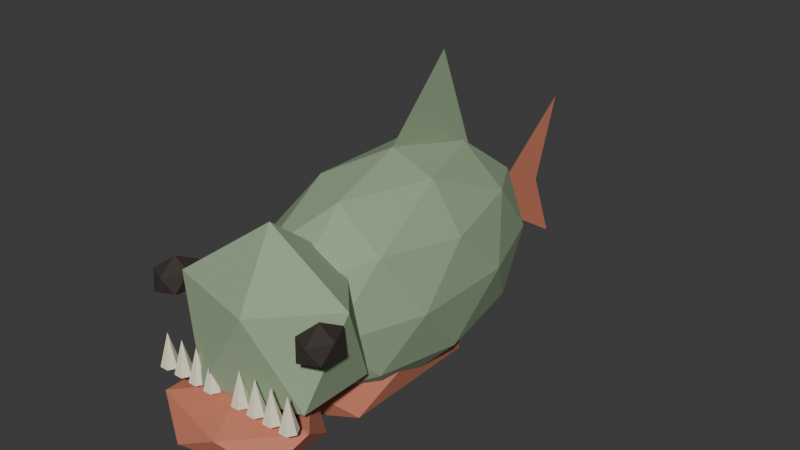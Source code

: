 # Source: GiantPiranha.blend  (saved by Blender 5.2.44; exported with 4.5.12 LTS)
import bpy
from mathutils import Matrix  # noqa: F401  (used for matrix-valued properties, if any)

bpy.ops.wm.read_factory_settings(use_empty=True)
scene = bpy.context.scene
scene.name = 'Scene'

# ---- collections
col_collection = bpy.data.collections.new('Collection'); scene.collection.children.link(col_collection)

# ---- materials (node trees are filled in below, after node groups)
mat_fishbone = bpy.data.materials.new('FishBone')
mat_fishbone.diffuse_color = (0.85, 0.81, 0.62, 1.0)
mat_piranhabelly = bpy.data.materials.new('PiranhaBelly')
mat_piranhabelly.diffuse_color = (0.6, 0.2, 0.12, 1.0)
mat_piranhabody = bpy.data.materials.new('PiranhaBody')
mat_piranhabody.diffuse_color = (0.3, 0.4, 0.25, 1.0)
mat_fisheyes = bpy.data.materials.new('FishEyes')
mat_fisheyes.diffuse_color = (0.04, 0.03, 0.025, 1.0)

# ---- material node trees
mat_fishbone.use_nodes = True; mat_fishbone.node_tree.nodes.clear()
_N = mat_fishbone.node_tree.nodes; _L = mat_fishbone.node_tree.links
n0 = _N.new('ShaderNodeBsdfPrincipled'); n0.name = 'Principled BSDF'; n0.location = (-200, 100)
n0.inputs[0].default_value = (0.85, 0.81, 0.62, 1.0)
n0.inputs[2].default_value = 0.78
n0.inputs[10].default_value = 0.005
n1 = _N.new('ShaderNodeOutputMaterial'); n1.name = 'Material Output'; n1.location = (200, 100)
_L.new(n0.outputs[0], n1.inputs[0])
n1.is_active_output = True
mat_piranhabelly.use_nodes = True; mat_piranhabelly.node_tree.nodes.clear()
_N = mat_piranhabelly.node_tree.nodes; _L = mat_piranhabelly.node_tree.links
n0 = _N.new('ShaderNodeBsdfPrincipled'); n0.name = 'Principled BSDF'; n0.location = (-200, 100)
n0.inputs[0].default_value = (0.6, 0.2, 0.12, 1.0)
n0.inputs[2].default_value = 0.78
n0.inputs[10].default_value = 0.005
n1 = _N.new('ShaderNodeOutputMaterial'); n1.name = 'Material Output'; n1.location = (200, 100)
_L.new(n0.outputs[0], n1.inputs[0])
n1.is_active_output = True
mat_piranhabody.use_nodes = True; mat_piranhabody.node_tree.nodes.clear()
_N = mat_piranhabody.node_tree.nodes; _L = mat_piranhabody.node_tree.links
n0 = _N.new('ShaderNodeBsdfPrincipled'); n0.name = 'Principled BSDF'; n0.location = (-200, 100)
n0.inputs[0].default_value = (0.3, 0.4, 0.25, 1.0)
n0.inputs[2].default_value = 0.78
n0.inputs[10].default_value = 0.005
n1 = _N.new('ShaderNodeOutputMaterial'); n1.name = 'Material Output'; n1.location = (200, 100)
_L.new(n0.outputs[0], n1.inputs[0])
n1.is_active_output = True
mat_fisheyes.use_nodes = True; mat_fisheyes.node_tree.nodes.clear()
_N = mat_fisheyes.node_tree.nodes; _L = mat_fisheyes.node_tree.links
n0 = _N.new('ShaderNodeBsdfPrincipled'); n0.name = 'Principled BSDF'; n0.location = (-200, 100)
n0.inputs[0].default_value = (0.04, 0.03, 0.025, 1.0)
n0.inputs[2].default_value = 0.78
n0.inputs[10].default_value = 0.005
n1 = _N.new('ShaderNodeOutputMaterial'); n1.name = 'Material Output'; n1.location = (200, 100)
_L.new(n0.outputs[0], n1.inputs[0])
n1.is_active_output = True

# ---- world
world_world = bpy.data.worlds.new('World'); scene.world = world_world
world_world.use_nodes = True; world_world.node_tree.nodes.clear()
_N = world_world.node_tree.nodes; _L = world_world.node_tree.links
n0 = _N.new('ShaderNodeOutputWorld'); n0.name = 'World Output'; n0.location = (200, 100)
n1 = _N.new('ShaderNodeBackground'); n1.name = 'Background'; n1.location = (-200, 100)
n1.inputs[0].default_value = (0.05088, 0.05088, 0.05088, 1.0)
_L.new(n1.outputs[0], n0.inputs[0])
n0.is_active_output = True
world_world.color = (0.05088, 0.05088, 0.05088)
world_world.sun_shadow_jitter_overblur = 0.0

# ---- meshes
me_tooth_1_0_001 = bpy.data.meshes.new('Tooth-1_0.001')
me_tooth_1_0_001.from_pydata([(-0.14, -1.12, 0.56), (-0.116, -1.162, 0.56), (-0.068, -1.162, 0.56), (-0.044, -1.12, 0.56), (-0.068, -1.078, 0.56), (-0.116, -1.078, 0.56), (-0.092, -1.12, 0.74), (-0.092, -1.12, 0.74), (-0.092, -1.12, 0.74), (-0.092, -1.12, 0.74), (-0.092, -1.12, 0.74), (-0.092, -1.12, 0.74)], [], [(5, 4, 3, 2, 1, 0), (6, 7, 8, 9, 10, 11), (0, 1, 7, 6), (1, 2, 8, 7), (2, 3, 9, 8), (3, 4, 10, 9), (4, 5, 11, 10), (5, 0, 6, 11)])
me_tooth_1_0_001.materials.append(mat_fishbone)
me_tooth_1_0_001.update()
me_tooth_1_1_001 = bpy.data.meshes.new('Tooth-1_1.001')
me_tooth_1_1_001.from_pydata([(-0.24, -1.12, 0.56), (-0.216, -1.162, 0.56), (-0.168, -1.162, 0.56), (-0.144, -1.12, 0.56), (-0.168, -1.078, 0.56), (-0.216, -1.078, 0.56), (-0.192, -1.12, 0.74), (-0.192, -1.12, 0.74), (-0.192, -1.12, 0.74), (-0.192, -1.12, 0.74), (-0.192, -1.12, 0.74), (-0.192, -1.12, 0.74)], [], [(5, 4, 3, 2, 1, 0), (6, 7, 8, 9, 10, 11), (0, 1, 7, 6), (1, 2, 8, 7), (2, 3, 9, 8), (3, 4, 10, 9), (4, 5, 11, 10), (5, 0, 6, 11)])
me_tooth_1_1_001.materials.append(mat_fishbone)
me_tooth_1_1_001.update()
me_tooth_1_2_001 = bpy.data.meshes.new('Tooth-1_2.001')
me_tooth_1_2_001.from_pydata([(-0.34, -1.12, 0.56), (-0.316, -1.162, 0.56), (-0.268, -1.162, 0.56), (-0.244, -1.12, 0.56), (-0.268, -1.078, 0.56), (-0.316, -1.078, 0.56), (-0.292, -1.12, 0.74), (-0.292, -1.12, 0.74), (-0.292, -1.12, 0.74), (-0.292, -1.12, 0.74), (-0.292, -1.12, 0.74), (-0.292, -1.12, 0.74)], [], [(5, 4, 3, 2, 1, 0), (6, 7, 8, 9, 10, 11), (0, 1, 7, 6), (1, 2, 8, 7), (2, 3, 9, 8), (3, 4, 10, 9), (4, 5, 11, 10), (5, 0, 6, 11)])
me_tooth_1_2_001.materials.append(mat_fishbone)
me_tooth_1_2_001.update()
me_tooth_1_3_001 = bpy.data.meshes.new('Tooth-1_3.001')
me_tooth_1_3_001.from_pydata([(-0.44, -1.12, 0.56), (-0.416, -1.162, 0.56), (-0.368, -1.162, 0.56), (-0.344, -1.12, 0.56), (-0.368, -1.078, 0.56), (-0.416, -1.078, 0.56), (-0.392, -1.12, 0.74), (-0.392, -1.12, 0.74), (-0.392, -1.12, 0.74), (-0.392, -1.12, 0.74), (-0.392, -1.12, 0.74), (-0.392, -1.12, 0.74)], [], [(5, 4, 3, 2, 1, 0), (6, 7, 8, 9, 10, 11), (0, 1, 7, 6), (1, 2, 8, 7), (2, 3, 9, 8), (3, 4, 10, 9), (4, 5, 11, 10), (5, 0, 6, 11)])
me_tooth_1_3_001.materials.append(mat_fishbone)
me_tooth_1_3_001.update()
me_tooth1_0_001 = bpy.data.meshes.new('Tooth1_0.001')
me_tooth1_0_001.from_pydata([(0.044, -1.12, 0.56), (0.068, -1.162, 0.56), (0.116, -1.162, 0.56), (0.14, -1.12, 0.56), (0.116, -1.078, 0.56), (0.068, -1.078, 0.56), (0.092, -1.12, 0.74), (0.092, -1.12, 0.74), (0.092, -1.12, 0.74), (0.092, -1.12, 0.74), (0.092, -1.12, 0.74), (0.092, -1.12, 0.74)], [], [(5, 4, 3, 2, 1, 0), (6, 7, 8, 9, 10, 11), (0, 1, 7, 6), (1, 2, 8, 7), (2, 3, 9, 8), (3, 4, 10, 9), (4, 5, 11, 10), (5, 0, 6, 11)])
me_tooth1_0_001.materials.append(mat_fishbone)
me_tooth1_0_001.update()
me_tooth1_1_001 = bpy.data.meshes.new('Tooth1_1.001')
me_tooth1_1_001.from_pydata([(0.144, -1.12, 0.56), (0.168, -1.162, 0.56), (0.216, -1.162, 0.56), (0.24, -1.12, 0.56), (0.216, -1.078, 0.56), (0.168, -1.078, 0.56), (0.192, -1.12, 0.74), (0.192, -1.12, 0.74), (0.192, -1.12, 0.74), (0.192, -1.12, 0.74), (0.192, -1.12, 0.74), (0.192, -1.12, 0.74)], [], [(5, 4, 3, 2, 1, 0), (6, 7, 8, 9, 10, 11), (0, 1, 7, 6), (1, 2, 8, 7), (2, 3, 9, 8), (3, 4, 10, 9), (4, 5, 11, 10), (5, 0, 6, 11)])
me_tooth1_1_001.materials.append(mat_fishbone)
me_tooth1_1_001.update()
me_tooth1_2_001 = bpy.data.meshes.new('Tooth1_2.001')
me_tooth1_2_001.from_pydata([(0.244, -1.12, 0.56), (0.268, -1.162, 0.56), (0.316, -1.162, 0.56), (0.34, -1.12, 0.56), (0.316, -1.078, 0.56), (0.268, -1.078, 0.56), (0.292, -1.12, 0.74), (0.292, -1.12, 0.74), (0.292, -1.12, 0.74), (0.292, -1.12, 0.74), (0.292, -1.12, 0.74), (0.292, -1.12, 0.74)], [], [(5, 4, 3, 2, 1, 0), (6, 7, 8, 9, 10, 11), (0, 1, 7, 6), (1, 2, 8, 7), (2, 3, 9, 8), (3, 4, 10, 9), (4, 5, 11, 10), (5, 0, 6, 11)])
me_tooth1_2_001.materials.append(mat_fishbone)
me_tooth1_2_001.update()
me_tooth1_3_001 = bpy.data.meshes.new('Tooth1_3.001')
me_tooth1_3_001.from_pydata([(0.344, -1.12, 0.56), (0.368, -1.162, 0.56), (0.416, -1.162, 0.56), (0.44, -1.12, 0.56), (0.416, -1.078, 0.56), (0.368, -1.078, 0.56), (0.392, -1.12, 0.74), (0.392, -1.12, 0.74), (0.392, -1.12, 0.74), (0.392, -1.12, 0.74), (0.392, -1.12, 0.74), (0.392, -1.12, 0.74)], [], [(5, 4, 3, 2, 1, 0), (6, 7, 8, 9, 10, 11), (0, 1, 7, 6), (1, 2, 8, 7), (2, 3, 9, 8), (3, 4, 10, 9), (4, 5, 11, 10), (5, 0, 6, 11)])
me_tooth1_3_001.materials.append(mat_fishbone)
me_tooth1_3_001.update()
me_tailfin_001 = bpy.data.meshes.new('TailFin.001')
me_tailfin_001.from_pydata([(0.0, 0.0, 0.0), (0.0, 0.64, 0.48), (0.0, 0.48, 0.0), (0.0, 0.64, -0.4)], [], [(0, 1, 2), (0, 2, 3)])
me_tailfin_001.materials.append(mat_piranhabelly)
me_tailfin_001.update()
me_dorsalfin_001 = bpy.data.meshes.new('DorsalFin.001')
me_dorsalfin_001.from_pydata([(0.0, -0.12, 1.24), (0.0, 0.44, 1.8), (0.0, 0.72, 1.08)], [], [(0, 1, 2)])
me_dorsalfin_001.materials.append(mat_piranhabody)
me_dorsalfin_001.update()
me_body_001 = bpy.data.meshes.new('Body.001')
me_body_001.from_pydata([(0.0, 0.0, -0.64), (0.3473, -0.5047, -0.2862), (-0.1327, -0.8166, -0.2862), (-0.4293, 0.0, -0.2862), (-0.1327, 0.8166, -0.2862), (0.3473, 0.5047, -0.2862), (0.1327, -0.8166, 0.2862), (-0.3473, -0.5047, 0.2862), (-0.3473, 0.5047, 0.2862), (0.1327, 0.8166, 0.2862), (0.4293, 0.0, 0.2862), (0.0, 0.0, 0.64), (-0.07798, -0.48, -0.5444), (0.2042, -0.2967, -0.5444), (0.1262, -0.7767, -0.3365), (0.4083, 0.0, -0.3365), (0.2042, 0.2967, -0.5444), (-0.2524, 0.0, -0.5444), (-0.3303, -0.48, -0.3365), (-0.07798, 0.48, -0.5444), (-0.3303, 0.48, -0.3365), (0.1262, 0.7767, -0.3365), (0.4565, -0.2967, 0.0), (0.4565, 0.2967, 0.0), (0.0, -0.96, 0.0), (0.2821, -0.7767, 0.0), (-0.4565, -0.2967, 0.0), (-0.2821, -0.7767, 0.0), (-0.2821, 0.7767, 0.0), (-0.4565, 0.2967, 0.0), (0.2821, 0.7767, 0.0), (0.0, 0.96, 0.0), (0.3303, -0.48, 0.3365), (-0.1262, -0.7767, 0.3365), (-0.4083, 0.0, 0.3365), (-0.1262, 0.7767, 0.3365), (0.3303, 0.48, 0.3365), (0.07798, -0.48, 0.5444), (0.2524, 0.0, 0.5444), (-0.2042, -0.2967, 0.5444), (-0.2042, 0.2967, 0.5444), (0.07798, 0.48, 0.5444)], [], [(0, 13, 12), (1, 13, 15), (0, 12, 17), (0, 17, 19), (0, 19, 16), (1, 15, 22), (2, 14, 24), (3, 18, 26), (4, 20, 28), (5, 21, 30), (1, 22, 25), (2, 24, 27), (3, 26, 29), (4, 28, 31), (5, 30, 23), (6, 32, 37), (7, 33, 39), (8, 34, 40), (9, 35, 41), (10, 36, 38), (38, 41, 11), (38, 36, 41), (36, 9, 41), (41, 40, 11), (41, 35, 40), (35, 8, 40), (40, 39, 11), (40, 34, 39), (34, 7, 39), (39, 37, 11), (39, 33, 37), (33, 6, 37), (37, 38, 11), (37, 32, 38), (32, 10, 38), (23, 36, 10), (23, 30, 36), (30, 9, 36), (31, 35, 9), (31, 28, 35), (28, 8, 35), (29, 34, 8), (29, 26, 34), (26, 7, 34), (27, 33, 7), (27, 24, 33), (24, 6, 33), (25, 32, 6), (25, 22, 32), (22, 10, 32), (30, 31, 9), (30, 21, 31), (21, 4, 31), (28, 29, 8), (28, 20, 29), (20, 3, 29), (26, 27, 7), (26, 18, 27), (18, 2, 27), (24, 25, 6), (24, 14, 25), (14, 1, 25), (22, 23, 10), (22, 15, 23), (15, 5, 23), (16, 21, 5), (16, 19, 21), (19, 4, 21), (19, 20, 4), (19, 17, 20), (17, 3, 20), (17, 18, 3), (17, 12, 18), (12, 2, 18), (15, 16, 5), (15, 13, 16), (13, 0, 16), (12, 14, 2), (12, 13, 14), (13, 1, 14)])
_uv = me_body_001.uv_layers.new(name='UVMap')
_uv.uv.foreach_set('vector', [0.1818, 0.0, 0.2273, 0.07873, 0.1364, 0.07873, 0.2727, 0.1575, 0.3182, 0.07873, 0.3636, 0.1575, 0.9091, 0.0, 0.9545, 0.07873, 0.8636, 0.07873, 0.7273, 0.0, 0.7727, 0.07873, 0.6818, 0.07873, 0.5455, 0.0, 0.5909, 0.07873, 0.5, 0.07873, 0.2727, 0.1575, 0.3636, 0.1575, 0.3182, 0.2362, 0.09091, 0.1575, 0.1818, 0.1575, 0.1364, 0.2362, 0.8182, 0.1575, 0.9091, 0.1575, 0.8636, 0.2362, 0.6364, 0.1575, 0.7273, 0.1575, 0.6818, 0.2362, 0.4545, 0.1575, 0.5455, 0.1575, 0.5, 0.2362, 0.2727, 0.1575, 0.3182, 0.2362, 0.2273, 0.2362, 0.09091, 0.1575, 0.1364, 0.2362, 0.04546, 0.2362, 0.8182, 0.1575, 0.8636, 0.2362, 0.7727, 0.2362, 0.6364, 0.1575, 0.6818, 0.2362, 0.5909, 0.2362, 0.4545, 0.1575, 0.5, 0.2362, 0.4091, 0.2362, 0.1818, 0.3149, 0.2727, 0.3149, 0.2273, 0.3937, 0.0, 0.3149, 0.09091, 0.3149, 0.04546, 0.3937, 0.7273, 0.3149, 0.8182, 0.3149, 0.7727, 0.3937, 0.5455, 0.3149, 0.6364, 0.3149, 0.5909, 0.3937, 0.3636, 0.3149, 0.4545, 0.3149, 0.4091, 0.3937, 0.4091, 0.3937, 0.5, 0.3937, 0.4545, 0.4724, 0.4091, 0.3937, 0.4545, 0.3149, 0.5, 0.3937, 0.4545, 0.3149, 0.5455, 0.3149, 0.5, 0.3937, 0.5909, 0.3937, 0.6818, 0.3937, 0.6364, 0.4724, 0.5909, 0.3937, 0.6364, 0.3149, 0.6818, 0.3937, 0.6364, 0.3149, 0.7273, 0.3149, 0.6818, 0.3937, 0.7727, 0.3937, 0.8636, 0.3937, 0.8182, 0.4724, 0.7727, 0.3937, 0.8182, 0.3149, 0.8636, 0.3937, 0.8182, 0.3149, 0.9091, 0.3149, 0.8636, 0.3937, 0.04546, 0.3937, 0.1364, 0.3937, 0.09091, 0.4724, 0.04546, 0.3937, 0.09091, 0.3149, 0.1364, 0.3937, 0.09091, 0.3149, 0.1818, 0.3149, 0.1364, 0.3937, 0.2273, 0.3937, 0.3182, 0.3937, 0.2727, 0.4724, 0.2273, 0.3937, 0.2727, 0.3149, 0.3182, 0.3937, 0.2727, 0.3149, 0.3636, 0.3149, 0.3182, 0.3937, 0.4091, 0.2362, 0.4545, 0.3149, 0.3636, 0.3149, 0.4091, 0.2362, 0.5, 0.2362, 0.4545, 0.3149, 0.5, 0.2362, 0.5455, 0.3149, 0.4545, 0.3149, 0.5909, 0.2362, 0.6364, 0.3149, 0.5455, 0.3149, 0.5909, 0.2362, 0.6818, 0.2362, 0.6364, 0.3149, 0.6818, 0.2362, 0.7273, 0.3149, 0.6364, 0.3149, 0.7727, 0.2362, 0.8182, 0.3149, 0.7273, 0.3149, 0.7727, 0.2362, 0.8636, 0.2362, 0.8182, 0.3149, 0.8636, 0.2362, 0.9091, 0.3149, 0.8182, 0.3149, 0.04546, 0.2362, 0.09091, 0.3149, 0.0, 0.3149, 0.04546, 0.2362, 0.1364, 0.2362, 0.09091, 0.3149, 0.1364, 0.2362, 0.1818, 0.3149, 0.09091, 0.3149, 0.2273, 0.2362, 0.2727, 0.3149, 0.1818, 0.3149, 0.2273, 0.2362, 0.3182, 0.2362, 0.2727, 0.3149, 0.3182, 0.2362, 0.3636, 0.3149, 0.2727, 0.3149, 0.5, 0.2362, 0.5909, 0.2362, 0.5455, 0.3149, 0.5, 0.2362, 0.5455, 0.1575, 0.5909, 0.2362, 0.5455, 0.1575, 0.6364, 0.1575, 0.5909, 0.2362, 0.6818, 0.2362, 0.7727, 0.2362, 0.7273, 0.3149, 0.6818, 0.2362, 0.7273, 0.1575, 0.7727, 0.2362, 0.7273, 0.1575, 0.8182, 0.1575, 0.7727, 0.2362, 0.8636, 0.2362, 0.9545, 0.2362, 0.9091, 0.3149, 0.8636, 0.2362, 0.9091, 0.1575, 0.9545, 0.2362, 0.9091, 0.1575, 1.0, 0.1575, 0.9545, 0.2362, 0.1364, 0.2362, 0.2273, 0.2362, 0.1818, 0.3149, 0.1364, 0.2362, 0.1818, 0.1575, 0.2273, 0.2362, 0.1818, 0.1575, 0.2727, 0.1575, 0.2273, 0.2362, 0.3182, 0.2362, 0.4091, 0.2362, 0.3636, 0.3149, 0.3182, 0.2362, 0.3636, 0.1575, 0.4091, 0.2362, 0.3636, 0.1575, 0.4545, 0.1575, 0.4091, 0.2362, 0.5, 0.07873, 0.5455, 0.1575, 0.4545, 0.1575, 0.5, 0.07873, 0.5909, 0.07873, 0.5455, 0.1575, 0.5909, 0.07873, 0.6364, 0.1575, 0.5455, 0.1575, 0.6818, 0.07873, 0.7273, 0.1575, 0.6364, 0.1575, 0.6818, 0.07873, 0.7727, 0.07873, 0.7273, 0.1575, 0.7727, 0.07873, 0.8182, 0.1575, 0.7273, 0.1575, 0.8636, 0.07873, 0.9091, 0.1575, 0.8182, 0.1575, 0.8636, 0.07873, 0.9545, 0.07873, 0.9091, 0.1575, 0.9545, 0.07873, 1.0, 0.1575, 0.9091, 0.1575, 0.3636, 0.1575, 0.4091, 0.07873, 0.4545, 0.1575, 0.3636, 0.1575, 0.3182, 0.07873, 0.4091, 0.07873, 0.3182, 0.07873, 0.3636, 0.0, 0.4091, 0.07873, 0.1364, 0.07873, 0.1818, 0.1575, 0.09091, 0.1575, 0.1364, 0.07873, 0.2273, 0.07873, 0.1818, 0.1575, 0.2273, 0.07873, 0.2727, 0.1575, 0.1818, 0.1575])
me_body_001.materials.append(mat_piranhabody)
me_body_001.update()
me_belly_001 = bpy.data.meshes.new('Belly.001')
me_belly_001.from_pydata([(0.0, 0.0, -0.28), (0.2894, -0.3995, -0.1252), (-0.1106, -0.6465, -0.1252), (-0.3578, 0.0, -0.1252), (-0.1106, 0.6465, -0.1252), (0.2894, 0.3995, -0.1252), (0.1106, -0.6465, 0.1252), (-0.2894, -0.3995, 0.1252), (-0.2894, 0.3995, 0.1252), (0.1106, 0.6465, 0.1252), (0.3578, 0.0, 0.1252), (0.0, 0.0, 0.28)], [], [(0, 1, 2), (1, 0, 5), (0, 2, 3), (0, 3, 4), (0, 4, 5), (1, 5, 10), (2, 1, 6), (3, 2, 7), (4, 3, 8), (5, 4, 9), (1, 10, 6), (2, 6, 7), (3, 7, 8), (4, 8, 9), (5, 9, 10), (6, 10, 11), (7, 6, 11), (8, 7, 11), (9, 8, 11), (10, 9, 11)])
_uv = me_belly_001.uv_layers.new(name='UVMap')
_uv.uv.foreach_set('vector', [0.1818, 0.0, 0.2727, 0.1575, 0.09091, 0.1575, 0.2727, 0.1575, 0.3636, 0.0, 0.4545, 0.1575, 0.9091, 0.0, 1.0, 0.1575, 0.8182, 0.1575, 0.7273, 0.0, 0.8182, 0.1575, 0.6364, 0.1575, 0.5455, 0.0, 0.6364, 0.1575, 0.4545, 0.1575, 0.2727, 0.1575, 0.4545, 0.1575, 0.3636, 0.3149, 0.09091, 0.1575, 0.2727, 0.1575, 0.1818, 0.3149, 0.8182, 0.1575, 1.0, 0.1575, 0.9091, 0.3149, 0.6364, 0.1575, 0.8182, 0.1575, 0.7273, 0.3149, 0.4545, 0.1575, 0.6364, 0.1575, 0.5455, 0.3149, 0.2727, 0.1575, 0.3636, 0.3149, 0.1818, 0.3149, 0.09091, 0.1575, 0.1818, 0.3149, 0.0, 0.3149, 0.8182, 0.1575, 0.9091, 0.3149, 0.7273, 0.3149, 0.6364, 0.1575, 0.7273, 0.3149, 0.5455, 0.3149, 0.4545, 0.1575, 0.5455, 0.3149, 0.3636, 0.3149, 0.1818, 0.3149, 0.3636, 0.3149, 0.2727, 0.4724, 0.0, 0.3149, 0.1818, 0.3149, 0.09091, 0.4724, 0.7273, 0.3149, 0.9091, 0.3149, 0.8182, 0.4724, 0.5455, 0.3149, 0.7273, 0.3149, 0.6364, 0.4724, 0.3636, 0.3149, 0.5455, 0.3149, 0.4545, 0.4724])
me_belly_001.materials.append(mat_piranhabelly)
me_belly_001.update()
me_head_002 = bpy.data.meshes.new('Head.002')
me_head_002.from_pydata([(0.0, 0.0, -0.52), (0.3763, -0.2103, -0.2326), (-0.1437, -0.3403, -0.2326), (-0.4651, 0.0, -0.2326), (-0.1437, 0.3403, -0.2326), (0.3763, 0.2103, -0.2326), (0.1437, -0.3403, 0.2326), (-0.3763, -0.2103, 0.2326), (-0.3763, 0.2103, 0.2326), (0.1437, 0.3403, 0.2326), (0.4651, 0.0, 0.2326), (0.0, 0.0, 0.52)], [], [(0, 1, 2), (1, 0, 5), (0, 2, 3), (0, 3, 4), (0, 4, 5), (1, 5, 10), (2, 1, 6), (3, 2, 7), (4, 3, 8), (5, 4, 9), (1, 10, 6), (2, 6, 7), (3, 7, 8), (4, 8, 9), (5, 9, 10), (6, 10, 11), (7, 6, 11), (8, 7, 11), (9, 8, 11), (10, 9, 11)])
_uv = me_head_002.uv_layers.new(name='UVMap')
_uv.uv.foreach_set('vector', [0.1818, 0.0, 0.2727, 0.1575, 0.09091, 0.1575, 0.2727, 0.1575, 0.3636, 0.0, 0.4545, 0.1575, 0.9091, 0.0, 1.0, 0.1575, 0.8182, 0.1575, 0.7273, 0.0, 0.8182, 0.1575, 0.6364, 0.1575, 0.5455, 0.0, 0.6364, 0.1575, 0.4545, 0.1575, 0.2727, 0.1575, 0.4545, 0.1575, 0.3636, 0.3149, 0.09091, 0.1575, 0.2727, 0.1575, 0.1818, 0.3149, 0.8182, 0.1575, 1.0, 0.1575, 0.9091, 0.3149, 0.6364, 0.1575, 0.8182, 0.1575, 0.7273, 0.3149, 0.4545, 0.1575, 0.6364, 0.1575, 0.5455, 0.3149, 0.2727, 0.1575, 0.3636, 0.3149, 0.1818, 0.3149, 0.09091, 0.1575, 0.1818, 0.3149, 0.0, 0.3149, 0.8182, 0.1575, 0.9091, 0.3149, 0.7273, 0.3149, 0.6364, 0.1575, 0.7273, 0.3149, 0.5455, 0.3149, 0.4545, 0.1575, 0.5455, 0.3149, 0.3636, 0.3149, 0.1818, 0.3149, 0.3636, 0.3149, 0.2727, 0.4724, 0.0, 0.3149, 0.1818, 0.3149, 0.09091, 0.4724, 0.7273, 0.3149, 0.9091, 0.3149, 0.8182, 0.4724, 0.5455, 0.3149, 0.7273, 0.3149, 0.6364, 0.4724, 0.3636, 0.3149, 0.5455, 0.3149, 0.4545, 0.4724])
me_head_002.materials.append(mat_piranhabody)
me_head_002.update()
me_jawmesh_001 = bpy.data.meshes.new('JawMesh.001')
me_jawmesh_001.from_pydata([(0.0, 0.0, -0.16), (0.3329, -0.1893, -0.07155), (-0.1271, -0.3062, -0.07155), (-0.4114, 0.0, -0.07155), (-0.1271, 0.3062, -0.07155), (0.3329, 0.1893, -0.07155), (0.1271, -0.3062, 0.07155), (-0.3329, -0.1893, 0.07155), (-0.3329, 0.1893, 0.07155), (0.1271, 0.3062, 0.07155), (0.4114, 0.0, 0.07155), (0.0, 0.0, 0.16)], [], [(0, 1, 2), (1, 0, 5), (0, 2, 3), (0, 3, 4), (0, 4, 5), (1, 5, 10), (2, 1, 6), (3, 2, 7), (4, 3, 8), (5, 4, 9), (1, 10, 6), (2, 6, 7), (3, 7, 8), (4, 8, 9), (5, 9, 10), (6, 10, 11), (7, 6, 11), (8, 7, 11), (9, 8, 11), (10, 9, 11)])
_uv = me_jawmesh_001.uv_layers.new(name='UVMap')
_uv.uv.foreach_set('vector', [0.1818, 0.0, 0.2727, 0.1575, 0.09091, 0.1575, 0.2727, 0.1575, 0.3636, 0.0, 0.4545, 0.1575, 0.9091, 0.0, 1.0, 0.1575, 0.8182, 0.1575, 0.7273, 0.0, 0.8182, 0.1575, 0.6364, 0.1575, 0.5455, 0.0, 0.6364, 0.1575, 0.4545, 0.1575, 0.2727, 0.1575, 0.4545, 0.1575, 0.3636, 0.3149, 0.09091, 0.1575, 0.2727, 0.1575, 0.1818, 0.3149, 0.8182, 0.1575, 1.0, 0.1575, 0.9091, 0.3149, 0.6364, 0.1575, 0.8182, 0.1575, 0.7273, 0.3149, 0.4545, 0.1575, 0.6364, 0.1575, 0.5455, 0.3149, 0.2727, 0.1575, 0.3636, 0.3149, 0.1818, 0.3149, 0.09091, 0.1575, 0.1818, 0.3149, 0.0, 0.3149, 0.8182, 0.1575, 0.9091, 0.3149, 0.7273, 0.3149, 0.6364, 0.1575, 0.7273, 0.3149, 0.5455, 0.3149, 0.4545, 0.1575, 0.5455, 0.3149, 0.3636, 0.3149, 0.1818, 0.3149, 0.3636, 0.3149, 0.2727, 0.4724, 0.0, 0.3149, 0.1818, 0.3149, 0.09091, 0.4724, 0.7273, 0.3149, 0.9091, 0.3149, 0.8182, 0.4724, 0.5455, 0.3149, 0.7273, 0.3149, 0.6364, 0.4724, 0.3636, 0.3149, 0.5455, 0.3149, 0.4545, 0.4724])
me_jawmesh_001.materials.append(mat_piranhabelly)
me_jawmesh_001.update()
me_eye_1_002 = bpy.data.meshes.new('Eye-1.002')
me_eye_1_002.from_pydata([(0.0, 0.0, -0.104), (0.07236, -0.0736, -0.04651), (-0.02764, -0.1191, -0.04651), (-0.08944, 0.0, -0.04651), (-0.02764, 0.1191, -0.04651), (0.07236, 0.0736, -0.04651), (0.02764, -0.1191, 0.04651), (-0.07236, -0.0736, 0.04651), (-0.07236, 0.0736, 0.04651), (0.02764, 0.1191, 0.04651), (0.08944, 0.0, 0.04651), (0.0, 0.0, 0.104)], [], [(0, 1, 2), (1, 0, 5), (0, 2, 3), (0, 3, 4), (0, 4, 5), (1, 5, 10), (2, 1, 6), (3, 2, 7), (4, 3, 8), (5, 4, 9), (1, 10, 6), (2, 6, 7), (3, 7, 8), (4, 8, 9), (5, 9, 10), (6, 10, 11), (7, 6, 11), (8, 7, 11), (9, 8, 11), (10, 9, 11)])
_uv = me_eye_1_002.uv_layers.new(name='UVMap')
_uv.uv.foreach_set('vector', [0.1818, 0.0, 0.2727, 0.1575, 0.09091, 0.1575, 0.2727, 0.1575, 0.3636, 0.0, 0.4545, 0.1575, 0.9091, 0.0, 1.0, 0.1575, 0.8182, 0.1575, 0.7273, 0.0, 0.8182, 0.1575, 0.6364, 0.1575, 0.5455, 0.0, 0.6364, 0.1575, 0.4545, 0.1575, 0.2727, 0.1575, 0.4545, 0.1575, 0.3636, 0.3149, 0.09091, 0.1575, 0.2727, 0.1575, 0.1818, 0.3149, 0.8182, 0.1575, 1.0, 0.1575, 0.9091, 0.3149, 0.6364, 0.1575, 0.8182, 0.1575, 0.7273, 0.3149, 0.4545, 0.1575, 0.6364, 0.1575, 0.5455, 0.3149, 0.2727, 0.1575, 0.3636, 0.3149, 0.1818, 0.3149, 0.09091, 0.1575, 0.1818, 0.3149, 0.0, 0.3149, 0.8182, 0.1575, 0.9091, 0.3149, 0.7273, 0.3149, 0.6364, 0.1575, 0.7273, 0.3149, 0.5455, 0.3149, 0.4545, 0.1575, 0.5455, 0.3149, 0.3636, 0.3149, 0.1818, 0.3149, 0.3636, 0.3149, 0.2727, 0.4724, 0.0, 0.3149, 0.1818, 0.3149, 0.09091, 0.4724, 0.7273, 0.3149, 0.9091, 0.3149, 0.8182, 0.4724, 0.5455, 0.3149, 0.7273, 0.3149, 0.6364, 0.4724, 0.3636, 0.3149, 0.5455, 0.3149, 0.4545, 0.4724])
me_eye_1_002.materials.append(mat_fisheyes)
me_eye_1_002.update()
me_eye1_002 = bpy.data.meshes.new('Eye1.002')
me_eye1_002.from_pydata([(0.0, 0.0, -0.104), (0.07236, -0.0736, -0.04651), (-0.02764, -0.1191, -0.04651), (-0.08944, 0.0, -0.04651), (-0.02764, 0.1191, -0.04651), (0.07236, 0.0736, -0.04651), (0.02764, -0.1191, 0.04651), (-0.07236, -0.0736, 0.04651), (-0.07236, 0.0736, 0.04651), (0.02764, 0.1191, 0.04651), (0.08944, 0.0, 0.04651), (0.0, 0.0, 0.104)], [], [(0, 1, 2), (1, 0, 5), (0, 2, 3), (0, 3, 4), (0, 4, 5), (1, 5, 10), (2, 1, 6), (3, 2, 7), (4, 3, 8), (5, 4, 9), (1, 10, 6), (2, 6, 7), (3, 7, 8), (4, 8, 9), (5, 9, 10), (6, 10, 11), (7, 6, 11), (8, 7, 11), (9, 8, 11), (10, 9, 11)])
_uv = me_eye1_002.uv_layers.new(name='UVMap')
_uv.uv.foreach_set('vector', [0.1818, 0.0, 0.2727, 0.1575, 0.09091, 0.1575, 0.2727, 0.1575, 0.3636, 0.0, 0.4545, 0.1575, 0.9091, 0.0, 1.0, 0.1575, 0.8182, 0.1575, 0.7273, 0.0, 0.8182, 0.1575, 0.6364, 0.1575, 0.5455, 0.0, 0.6364, 0.1575, 0.4545, 0.1575, 0.2727, 0.1575, 0.4545, 0.1575, 0.3636, 0.3149, 0.09091, 0.1575, 0.2727, 0.1575, 0.1818, 0.3149, 0.8182, 0.1575, 1.0, 0.1575, 0.9091, 0.3149, 0.6364, 0.1575, 0.8182, 0.1575, 0.7273, 0.3149, 0.4545, 0.1575, 0.6364, 0.1575, 0.5455, 0.3149, 0.2727, 0.1575, 0.3636, 0.3149, 0.1818, 0.3149, 0.09091, 0.1575, 0.1818, 0.3149, 0.0, 0.3149, 0.8182, 0.1575, 0.9091, 0.3149, 0.7273, 0.3149, 0.6364, 0.1575, 0.7273, 0.3149, 0.5455, 0.3149, 0.4545, 0.1575, 0.5455, 0.3149, 0.3636, 0.3149, 0.1818, 0.3149, 0.3636, 0.3149, 0.2727, 0.4724, 0.0, 0.3149, 0.1818, 0.3149, 0.09091, 0.4724, 0.7273, 0.3149, 0.9091, 0.3149, 0.8182, 0.4724, 0.5455, 0.3149, 0.7273, 0.3149, 0.6364, 0.4724, 0.3636, 0.3149, 0.5455, 0.3149, 0.4545, 0.4724])
me_eye1_002.materials.append(mat_fisheyes)
me_eye1_002.update()

# ---- objects
ob_giantpiranha = bpy.data.objects.new('GiantPiranha', None)
ob_jaw = bpy.data.objects.new('Jaw', None)
ob_tooth_1_0 = bpy.data.objects.new('Tooth-1_0', me_tooth_1_0_001)
ob_tooth_1_1 = bpy.data.objects.new('Tooth-1_1', me_tooth_1_1_001)
ob_tooth_1_2 = bpy.data.objects.new('Tooth-1_2', me_tooth_1_2_001)
ob_tooth_1_3 = bpy.data.objects.new('Tooth-1_3', me_tooth_1_3_001)
ob_tooth1_0 = bpy.data.objects.new('Tooth1_0', me_tooth1_0_001)
ob_tooth1_1 = bpy.data.objects.new('Tooth1_1', me_tooth1_1_001)
ob_tooth1_2 = bpy.data.objects.new('Tooth1_2', me_tooth1_2_001)
ob_tooth1_3 = bpy.data.objects.new('Tooth1_3', me_tooth1_3_001)
ob_tail = bpy.data.objects.new('Tail', None)
ob_tailfin = bpy.data.objects.new('TailFin', me_tailfin_001)
ob_dorsalfin = bpy.data.objects.new('DorsalFin', me_dorsalfin_001)
ob_hook = bpy.data.objects.new('Hook', None)
ob_grip = bpy.data.objects.new('Grip', None)
ob_body = bpy.data.objects.new('Body', me_body_001)
ob_belly = bpy.data.objects.new('Belly', me_belly_001)
ob_head = bpy.data.objects.new('Head', me_head_002)
ob_jawmesh = bpy.data.objects.new('JawMesh', me_jawmesh_001)
ob_eye_1 = bpy.data.objects.new('Eye-1', me_eye_1_002)
ob_eye1 = bpy.data.objects.new('Eye1', me_eye1_002)

# ---- transforms, parenting, visibility, modifiers, constraints
ob_giantpiranha.location = (0.0, 0.0, 0.0)
ob_jaw.parent = ob_giantpiranha
ob_jaw.location = (0.0, -0.84, 0.48)
ob_tooth_1_0.parent = ob_giantpiranha
ob_tooth_1_0.location = (0.0, 0.0, 0.0)
ob_tooth_1_1.parent = ob_giantpiranha
ob_tooth_1_1.location = (0.0, 0.0, 0.0)
ob_tooth_1_2.parent = ob_giantpiranha
ob_tooth_1_2.location = (0.0, 0.0, 0.0)
ob_tooth_1_3.parent = ob_giantpiranha
ob_tooth_1_3.location = (0.0, 0.0, 0.0)
ob_tooth1_0.parent = ob_giantpiranha
ob_tooth1_0.location = (0.0, 0.0, 0.0)
ob_tooth1_1.parent = ob_giantpiranha
ob_tooth1_1.location = (0.0, 0.0, 0.0)
ob_tooth1_2.parent = ob_giantpiranha
ob_tooth1_2.location = (0.0, 0.0, 0.0)
ob_tooth1_3.parent = ob_giantpiranha
ob_tooth1_3.location = (0.0, 0.0, 0.0)
ob_tail.parent = ob_giantpiranha
ob_tail.location = (0.0, 0.88, 0.76)
ob_tailfin.parent = ob_tail
ob_tailfin.location = (0.0, 0.0, 0.0)
ob_dorsalfin.parent = ob_giantpiranha
ob_dorsalfin.location = (0.0, 0.0, 0.0)
ob_hook.parent = ob_giantpiranha
ob_hook.location = (0.0, -1.24, 0.72)
ob_grip.parent = ob_giantpiranha
ob_grip.location = (0.0, 0.0, 0.0)
ob_body.parent = ob_giantpiranha
ob_body.location = (0.0, 0.04, 0.76)
ob_belly.parent = ob_giantpiranha
ob_belly.location = (0.0, -0.16, 0.38)
ob_head.parent = ob_giantpiranha
ob_head.location = (0.0, -0.8, 0.8)
ob_jawmesh.parent = ob_jaw
ob_jawmesh.location = (0.0, -0.18, -0.06)
ob_eye_1.parent = ob_giantpiranha
ob_eye_1.location = (-0.46, -0.98, 0.96)
ob_eye1.parent = ob_giantpiranha
ob_eye1.location = (0.46, -0.98, 0.96)

# ---- collection membership
scene.collection.objects.link(ob_giantpiranha)
scene.collection.objects.link(ob_jaw)
scene.collection.objects.link(ob_tooth_1_0)
scene.collection.objects.link(ob_tooth_1_1)
scene.collection.objects.link(ob_tooth_1_2)
scene.collection.objects.link(ob_tooth_1_3)
scene.collection.objects.link(ob_tooth1_0)
scene.collection.objects.link(ob_tooth1_1)
scene.collection.objects.link(ob_tooth1_2)
scene.collection.objects.link(ob_tooth1_3)
scene.collection.objects.link(ob_tail)
scene.collection.objects.link(ob_tailfin)
scene.collection.objects.link(ob_dorsalfin)
scene.collection.objects.link(ob_hook)
scene.collection.objects.link(ob_grip)
col_collection.objects.link(ob_body)
col_collection.objects.link(ob_belly)
col_collection.objects.link(ob_head)
col_collection.objects.link(ob_jawmesh)
col_collection.objects.link(ob_eye_1)
col_collection.objects.link(ob_eye1)

# ---- scene / render settings (as saved in the file)
scene.frame_start = 1; scene.frame_end = 250; scene.frame_set(1)
scene.render.engine = 'BLENDER_EEVEE_NEXT'
scene.render.bake_bias = 0.0
scene.render.bake_samples = 0
scene.render.compositor_device = 'GPU'
scene.eevee.use_volume_custom_range = False
scene.eevee.fast_gi_thickness_near = 0.1
scene.eevee.fast_gi_thickness_far = 0.0
scene.eevee.ray_tracing_options.screen_trace_thickness = 0.1
bpy.context.view_layer.update()

# ---- added for rendering (the .blend has no active camera and no usable light): camera, sun
cam_auto = bpy.data.cameras.new('AutoCamera')
cam_auto.lens = 50.0
cam_auto.sensor_width = 36.0
cam_auto.clip_end = 1000.0
ob_auto_camera = bpy.data.objects.new('AutoCamera', cam_auto)
scene.collection.objects.link(ob_auto_camera)
ob_auto_camera.location = (3.23148, -3.78089, 3.53519)
ob_auto_camera.rotation_euler = (1.09748, -7.21219e-08, 0.694738)
scene.camera = ob_auto_camera
light_auto_sun = bpy.data.lights.new('AutoSun', 'SUN')
light_auto_sun.energy = 3.0
light_auto_sun.angle = 0.0523599
ob_auto_sun = bpy.data.objects.new('AutoSun', light_auto_sun)
scene.collection.objects.link(ob_auto_sun)
ob_auto_sun.rotation_euler = (0.872665, 0.174533, 0.523599)
bpy.context.view_layer.update()
